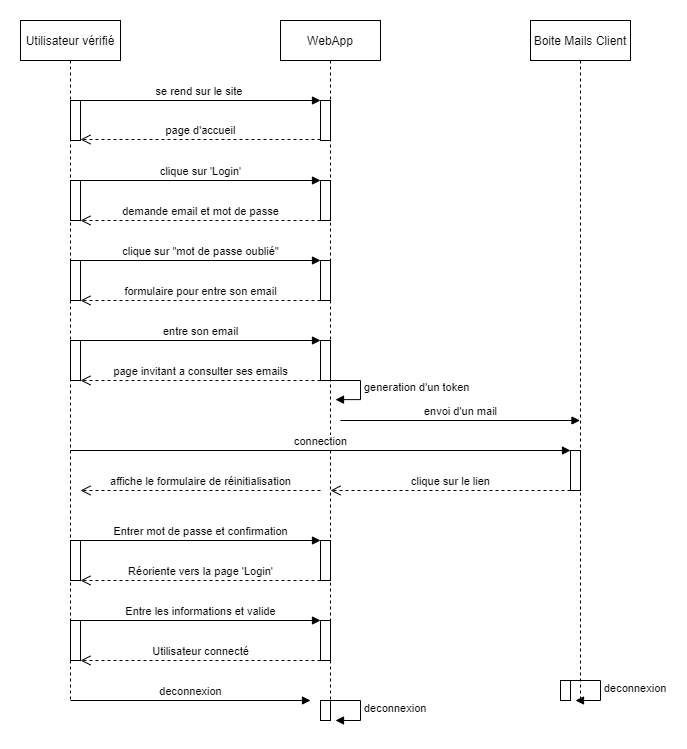

The diagram above was exported from draw.io. Its source (the exported page's mxGraphModel, read from the mxfile embedded in the PNG):
<mxGraphModel dx="1028" dy="531" grid="1" gridSize="10" guides="1" tooltips="1" connect="1" arrows="1" fold="1" page="1" pageScale="1" pageWidth="827" pageHeight="1169" math="0" shadow="0">
  <root>
    <mxCell id="0" />
    <mxCell id="1" parent="0" />
    <mxCell id="cDNdxli3FDrW42dYePCx-54" value="Utilisateur vérifié" style="shape=umlLifeline;perimeter=lifelinePerimeter;container=1;collapsible=0;recursiveResize=0;rounded=0;shadow=0;strokeWidth=1;" vertex="1" parent="1">
      <mxGeometry x="500" width="100" height="680" as="geometry" />
    </mxCell>
    <mxCell id="cDNdxli3FDrW42dYePCx-55" value="WebApp" style="shape=umlLifeline;perimeter=lifelinePerimeter;container=1;collapsible=0;recursiveResize=0;rounded=0;shadow=0;strokeWidth=1;" vertex="1" parent="1">
      <mxGeometry x="760" width="100" height="700" as="geometry" />
    </mxCell>
    <mxCell id="cDNdxli3FDrW42dYePCx-56" value="generation d'un token" style="edgeStyle=orthogonalEdgeStyle;html=1;align=left;spacingLeft=2;endArrow=block;rounded=0;entryX=1;entryY=0;exitX=0.536;exitY=0.242;exitDx=0;exitDy=0;exitPerimeter=0;" edge="1" parent="cDNdxli3FDrW42dYePCx-55">
      <mxGeometry relative="1" as="geometry">
        <mxPoint x="48.59999999999991" y="359.9999999999999" as="sourcePoint" />
        <Array as="points">
          <mxPoint x="80" y="360.14" />
          <mxPoint x="80" y="379.14" />
        </Array>
        <mxPoint x="55" y="379.14" as="targetPoint" />
      </mxGeometry>
    </mxCell>
    <mxCell id="cDNdxli3FDrW42dYePCx-57" value="deconnexion" style="edgeStyle=orthogonalEdgeStyle;html=1;align=left;spacingLeft=2;endArrow=block;rounded=0;entryX=1;entryY=0;" edge="1" parent="cDNdxli3FDrW42dYePCx-55">
      <mxGeometry relative="1" as="geometry">
        <mxPoint x="50" y="680" as="sourcePoint" />
        <Array as="points">
          <mxPoint x="80" y="680" />
        </Array>
        <mxPoint x="55" y="700" as="targetPoint" />
      </mxGeometry>
    </mxCell>
    <mxCell id="cDNdxli3FDrW42dYePCx-58" value="" style="points=[];perimeter=orthogonalPerimeter;rounded=0;shadow=0;strokeWidth=1;" vertex="1" parent="cDNdxli3FDrW42dYePCx-55">
      <mxGeometry x="40" y="680" width="10" height="20" as="geometry" />
    </mxCell>
    <mxCell id="cDNdxli3FDrW42dYePCx-60" value="clique sur 'Login'" style="html=1;verticalAlign=bottom;endArrow=block;rounded=0;" edge="1" parent="1">
      <mxGeometry width="80" relative="1" as="geometry">
        <mxPoint x="560" y="160" as="sourcePoint" />
        <mxPoint x="800" y="160" as="targetPoint" />
      </mxGeometry>
    </mxCell>
    <mxCell id="cDNdxli3FDrW42dYePCx-61" value="demande email et mot de passe" style="html=1;verticalAlign=bottom;endArrow=open;dashed=1;endSize=8;rounded=0;" edge="1" parent="1">
      <mxGeometry relative="1" as="geometry">
        <mxPoint x="800" y="200" as="sourcePoint" />
        <mxPoint x="560" y="200" as="targetPoint" />
      </mxGeometry>
    </mxCell>
    <mxCell id="cDNdxli3FDrW42dYePCx-62" value="" style="points=[];perimeter=orthogonalPerimeter;rounded=0;shadow=0;strokeWidth=1;" vertex="1" parent="1">
      <mxGeometry x="550" y="160" width="10" height="40" as="geometry" />
    </mxCell>
    <mxCell id="cDNdxli3FDrW42dYePCx-63" value="" style="points=[];perimeter=orthogonalPerimeter;rounded=0;shadow=0;strokeWidth=1;" vertex="1" parent="1">
      <mxGeometry x="800" y="160" width="10" height="40" as="geometry" />
    </mxCell>
    <mxCell id="cDNdxli3FDrW42dYePCx-64" value="clique sur &quot;mot de passe oublié&quot;" style="html=1;verticalAlign=bottom;endArrow=block;rounded=0;" edge="1" parent="1">
      <mxGeometry width="80" relative="1" as="geometry">
        <mxPoint x="560" y="240" as="sourcePoint" />
        <mxPoint x="800" y="240" as="targetPoint" />
      </mxGeometry>
    </mxCell>
    <mxCell id="cDNdxli3FDrW42dYePCx-65" value="formulaire pour entre son email" style="html=1;verticalAlign=bottom;endArrow=open;dashed=1;endSize=8;rounded=0;" edge="1" parent="1">
      <mxGeometry relative="1" as="geometry">
        <mxPoint x="800" y="280" as="sourcePoint" />
        <mxPoint x="560" y="280" as="targetPoint" />
      </mxGeometry>
    </mxCell>
    <mxCell id="cDNdxli3FDrW42dYePCx-66" value="" style="points=[];perimeter=orthogonalPerimeter;rounded=0;shadow=0;strokeWidth=1;" vertex="1" parent="1">
      <mxGeometry x="550" y="240" width="10" height="40" as="geometry" />
    </mxCell>
    <mxCell id="cDNdxli3FDrW42dYePCx-67" value="" style="points=[];perimeter=orthogonalPerimeter;rounded=0;shadow=0;strokeWidth=1;" vertex="1" parent="1">
      <mxGeometry x="800" y="240" width="10" height="40" as="geometry" />
    </mxCell>
    <mxCell id="cDNdxli3FDrW42dYePCx-68" value="entre son email" style="html=1;verticalAlign=bottom;endArrow=block;rounded=0;" edge="1" parent="1">
      <mxGeometry width="80" relative="1" as="geometry">
        <mxPoint x="560" y="320" as="sourcePoint" />
        <mxPoint x="800" y="320" as="targetPoint" />
      </mxGeometry>
    </mxCell>
    <mxCell id="cDNdxli3FDrW42dYePCx-69" value="page invitant a consulter ses emails" style="html=1;verticalAlign=bottom;endArrow=open;dashed=1;endSize=8;rounded=0;" edge="1" parent="1">
      <mxGeometry relative="1" as="geometry">
        <mxPoint x="800" y="360" as="sourcePoint" />
        <mxPoint x="560" y="360" as="targetPoint" />
      </mxGeometry>
    </mxCell>
    <mxCell id="cDNdxli3FDrW42dYePCx-70" value="" style="points=[];perimeter=orthogonalPerimeter;rounded=0;shadow=0;strokeWidth=1;" vertex="1" parent="1">
      <mxGeometry x="550" y="320" width="10" height="40" as="geometry" />
    </mxCell>
    <mxCell id="cDNdxli3FDrW42dYePCx-71" value="" style="points=[];perimeter=orthogonalPerimeter;rounded=0;shadow=0;strokeWidth=1;" vertex="1" parent="1">
      <mxGeometry x="800" y="320" width="10" height="40" as="geometry" />
    </mxCell>
    <mxCell id="cDNdxli3FDrW42dYePCx-88" value="Entrer mot de passe et confirmation" style="html=1;verticalAlign=bottom;endArrow=block;rounded=0;" edge="1" parent="1">
      <mxGeometry width="80" relative="1" as="geometry">
        <mxPoint x="560" y="520" as="sourcePoint" />
        <mxPoint x="800" y="520" as="targetPoint" />
      </mxGeometry>
    </mxCell>
    <mxCell id="cDNdxli3FDrW42dYePCx-89" value="Réoriente vers la page 'Login'" style="html=1;verticalAlign=bottom;endArrow=open;dashed=1;endSize=8;rounded=0;" edge="1" parent="1">
      <mxGeometry relative="1" as="geometry">
        <mxPoint x="800" y="560" as="sourcePoint" />
        <mxPoint x="560" y="560" as="targetPoint" />
      </mxGeometry>
    </mxCell>
    <mxCell id="cDNdxli3FDrW42dYePCx-90" value="Entre les informations et valide" style="html=1;verticalAlign=bottom;endArrow=block;rounded=0;" edge="1" parent="1">
      <mxGeometry width="80" relative="1" as="geometry">
        <mxPoint x="560" y="600" as="sourcePoint" />
        <mxPoint x="800" y="600" as="targetPoint" />
      </mxGeometry>
    </mxCell>
    <mxCell id="cDNdxli3FDrW42dYePCx-91" value="Utilisateur connecté" style="html=1;verticalAlign=bottom;endArrow=open;dashed=1;endSize=8;rounded=0;" edge="1" parent="1">
      <mxGeometry relative="1" as="geometry">
        <mxPoint x="800" y="640" as="sourcePoint" />
        <mxPoint x="560" y="640" as="targetPoint" />
      </mxGeometry>
    </mxCell>
    <mxCell id="cDNdxli3FDrW42dYePCx-92" value="" style="points=[];perimeter=orthogonalPerimeter;rounded=0;shadow=0;strokeWidth=1;" vertex="1" parent="1">
      <mxGeometry x="550" y="520" width="10" height="40" as="geometry" />
    </mxCell>
    <mxCell id="cDNdxli3FDrW42dYePCx-93" value="" style="points=[];perimeter=orthogonalPerimeter;rounded=0;shadow=0;strokeWidth=1;" vertex="1" parent="1">
      <mxGeometry x="800" y="520" width="10" height="40" as="geometry" />
    </mxCell>
    <mxCell id="cDNdxli3FDrW42dYePCx-94" value="" style="points=[];perimeter=orthogonalPerimeter;rounded=0;shadow=0;strokeWidth=1;" vertex="1" parent="1">
      <mxGeometry x="550" y="600" width="10" height="40" as="geometry" />
    </mxCell>
    <mxCell id="cDNdxli3FDrW42dYePCx-95" value="" style="points=[];perimeter=orthogonalPerimeter;rounded=0;shadow=0;strokeWidth=1;" vertex="1" parent="1">
      <mxGeometry x="800" y="600" width="10" height="40" as="geometry" />
    </mxCell>
    <mxCell id="cDNdxli3FDrW42dYePCx-96" value="se rend sur le site&amp;nbsp;" style="html=1;verticalAlign=bottom;endArrow=block;rounded=0;" edge="1" parent="1">
      <mxGeometry width="80" relative="1" as="geometry">
        <mxPoint x="560" y="80" as="sourcePoint" />
        <mxPoint x="800" y="80" as="targetPoint" />
      </mxGeometry>
    </mxCell>
    <mxCell id="cDNdxli3FDrW42dYePCx-97" value="page d'accueil" style="html=1;verticalAlign=bottom;endArrow=open;dashed=1;endSize=8;rounded=0;" edge="1" parent="1">
      <mxGeometry relative="1" as="geometry">
        <mxPoint x="800" y="119" as="sourcePoint" />
        <mxPoint x="560" y="119" as="targetPoint" />
      </mxGeometry>
    </mxCell>
    <mxCell id="cDNdxli3FDrW42dYePCx-98" value="" style="points=[];perimeter=orthogonalPerimeter;rounded=0;shadow=0;strokeWidth=1;" vertex="1" parent="1">
      <mxGeometry x="550" y="80" width="10" height="40" as="geometry" />
    </mxCell>
    <mxCell id="cDNdxli3FDrW42dYePCx-99" value="" style="points=[];perimeter=orthogonalPerimeter;rounded=0;shadow=0;strokeWidth=1;" vertex="1" parent="1">
      <mxGeometry x="800" y="80" width="10" height="40" as="geometry" />
    </mxCell>
    <mxCell id="cDNdxli3FDrW42dYePCx-104" value="deconnexion" style="html=1;verticalAlign=bottom;endArrow=block;rounded=0;" edge="1" parent="1">
      <mxGeometry width="80" relative="1" as="geometry">
        <mxPoint x="550" y="680" as="sourcePoint" />
        <mxPoint x="790" y="680" as="targetPoint" />
      </mxGeometry>
    </mxCell>
    <mxCell id="cDNdxli3FDrW42dYePCx-118" value="Boite Mails Client" style="shape=umlLifeline;perimeter=lifelinePerimeter;container=1;collapsible=0;recursiveResize=0;rounded=0;shadow=0;strokeWidth=1;" vertex="1" parent="1">
      <mxGeometry x="1010" width="100" height="680" as="geometry" />
    </mxCell>
    <mxCell id="cDNdxli3FDrW42dYePCx-120" value="deconnexion" style="edgeStyle=orthogonalEdgeStyle;html=1;align=left;spacingLeft=2;endArrow=block;rounded=0;entryX=1;entryY=0;" edge="1" parent="cDNdxli3FDrW42dYePCx-118">
      <mxGeometry relative="1" as="geometry">
        <mxPoint x="40" y="660" as="sourcePoint" />
        <Array as="points">
          <mxPoint x="70" y="660" />
        </Array>
        <mxPoint x="45" y="680" as="targetPoint" />
      </mxGeometry>
    </mxCell>
    <mxCell id="cDNdxli3FDrW42dYePCx-121" value="" style="points=[];perimeter=orthogonalPerimeter;rounded=0;shadow=0;strokeWidth=1;" vertex="1" parent="cDNdxli3FDrW42dYePCx-118">
      <mxGeometry x="30" y="660" width="10" height="20" as="geometry" />
    </mxCell>
    <mxCell id="cDNdxli3FDrW42dYePCx-78" value="" style="points=[];perimeter=orthogonalPerimeter;rounded=0;shadow=0;strokeWidth=1;" vertex="1" parent="cDNdxli3FDrW42dYePCx-118">
      <mxGeometry x="40" y="430" width="10" height="40" as="geometry" />
    </mxCell>
    <mxCell id="cDNdxli3FDrW42dYePCx-122" value="envoi d'un mail" style="html=1;verticalAlign=bottom;endArrow=block;rounded=0;" edge="1" parent="1" target="cDNdxli3FDrW42dYePCx-118">
      <mxGeometry width="80" relative="1" as="geometry">
        <mxPoint x="820" y="400" as="sourcePoint" />
        <mxPoint x="1050" y="400" as="targetPoint" />
      </mxGeometry>
    </mxCell>
    <mxCell id="cDNdxli3FDrW42dYePCx-123" value="connection" style="html=1;verticalAlign=bottom;endArrow=block;rounded=0;" edge="1" parent="1">
      <mxGeometry width="80" relative="1" as="geometry">
        <mxPoint x="550" y="430" as="sourcePoint" />
        <mxPoint x="1050" y="430" as="targetPoint" />
      </mxGeometry>
    </mxCell>
    <mxCell id="cDNdxli3FDrW42dYePCx-124" value="clique sur le lien" style="html=1;verticalAlign=bottom;endArrow=open;dashed=1;endSize=8;rounded=0;" edge="1" parent="1">
      <mxGeometry relative="1" as="geometry">
        <mxPoint x="1050" y="470" as="sourcePoint" />
        <mxPoint x="810" y="470" as="targetPoint" />
      </mxGeometry>
    </mxCell>
    <mxCell id="cDNdxli3FDrW42dYePCx-125" value="affiche le formulaire de réinitialisation" style="html=1;verticalAlign=bottom;endArrow=open;dashed=1;endSize=8;rounded=0;" edge="1" parent="1">
      <mxGeometry relative="1" as="geometry">
        <mxPoint x="800" y="470" as="sourcePoint" />
        <mxPoint x="560" y="470" as="targetPoint" />
      </mxGeometry>
    </mxCell>
  </root>
</mxGraphModel>